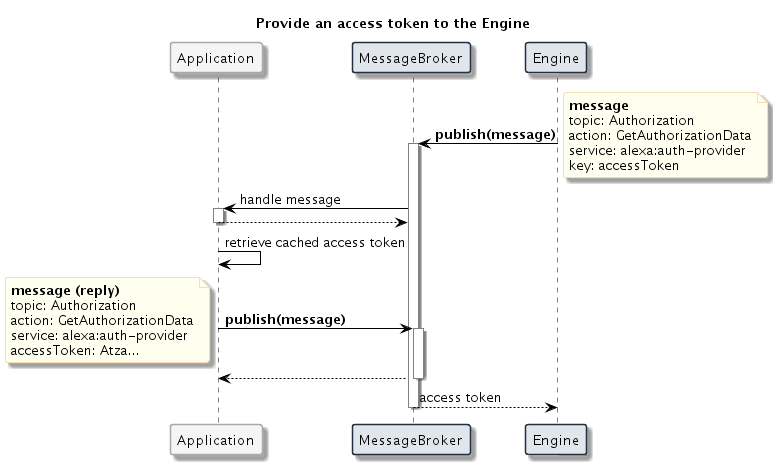

The diagram above was rendered by PlantUML. Its source (embedded in the PNG):
@startuml
skinparam sequenceMessageAlign direction
skinparam lifelineStrategy nosolid

<style>
sequenceDiagram {
	.alexa {
    	RoundCorner 5
        BackgroundColor #E2F5FA
        LineColor #05A0D1
    }
    .engine {
    	RoundCorner 5
        BackgroundColor #E1E6EC
        LineColor #232F3E
    }
    .client {
    	RoundCorner 5
    	BackgroundColor WhiteSmoke
        LineColor DarkGrey
    }
    .amazonservice {
    	RoundCorner 5
    	BackgroundColor #FFEBCC
        LineColor #FF9900
    }
    actor {
    	BackgroundColor White
    	LineColor Black
    }
    arrow {
    	LineColor Black
    }
    lifeline {
    	LineColor Grey
        LineStyle 4
    }
    .message {
    	BackgroundColor Ivory
        LineColor Wheat
        RoundCorner 5
    }
    .callout {
    	BackgroundColor Linen
        LineColor Tan
        RoundCorner 5
    }
}
</style>

participant Application <<client>> order 30
participant MessageBroker <<engine>> order 40
participant Engine as Engine <<engine>> order 45

Title: Provide an access token to the Engine

Engine -> MessageBroker: **publish(message)**
note <<message>> right 
**message**
topic: Authorization
action: GetAuthorizationData
service: alexa:auth-provider
key: accessToken
end note
activate MessageBroker
MessageBroker -> Application: handle message
activate Application
Application --> MessageBroker
deactivate Application

Application -> Application: retrieve cached access token
Application -> MessageBroker : **publish(message)**
note <<message>> left 
**message (reply)**
topic: Authorization
action: GetAuthorizationData
service: alexa:auth-provider
accessToken: Atza...
end note
activate MessageBroker
MessageBroker --> Application
deactivate MessageBroker
MessageBroker --> Engine: access token
deactivate MessageBroker
@enduml